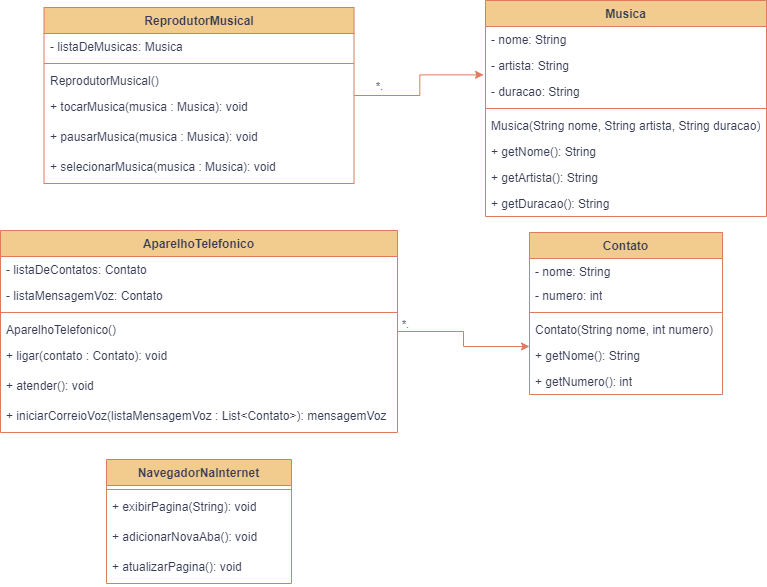

The diagram above was exported from draw.io. Its source (the exported page's mxGraphModel, read from the mxfile embedded in the PNG):
<mxGraphModel dx="1264" dy="516" grid="0" gridSize="10" guides="1" tooltips="1" connect="1" arrows="1" fold="1" page="0" pageScale="1" pageWidth="827" pageHeight="1169" background="#ffffff" math="0" shadow="0">
  <root>
    <mxCell id="WIyWlLk6GJQsqaUBKTNV-0" />
    <mxCell id="WIyWlLk6GJQsqaUBKTNV-1" parent="WIyWlLk6GJQsqaUBKTNV-0" />
    <mxCell id="bvH9pCfWGykt62c4Xu0g-0" value="ReprodutorMusical" style="swimlane;fontStyle=1;align=center;verticalAlign=top;childLayout=stackLayout;horizontal=1;startSize=26;horizontalStack=0;resizeParent=1;resizeParentMax=0;resizeLast=0;collapsible=1;marginBottom=0;whiteSpace=wrap;html=1;labelBackgroundColor=none;fillColor=#F2CC8F;strokeColor=#E07A5F;fontColor=#393C56;" parent="WIyWlLk6GJQsqaUBKTNV-1" vertex="1">
      <mxGeometry x="8.5" y="37" width="310" height="176" as="geometry" />
    </mxCell>
    <mxCell id="bvH9pCfWGykt62c4Xu0g-1" value="- listaDeMusicas: Musica" style="text;strokeColor=none;fillColor=none;align=left;verticalAlign=top;spacingLeft=4;spacingRight=4;overflow=hidden;rotatable=0;points=[[0,0.5],[1,0.5]];portConstraint=eastwest;whiteSpace=wrap;html=1;labelBackgroundColor=none;fontColor=#393C56;" parent="bvH9pCfWGykt62c4Xu0g-0" vertex="1">
      <mxGeometry y="26" width="310" height="26" as="geometry" />
    </mxCell>
    <mxCell id="bvH9pCfWGykt62c4Xu0g-2" value="" style="line;strokeWidth=1;fillColor=none;align=left;verticalAlign=middle;spacingTop=-1;spacingLeft=3;spacingRight=3;rotatable=0;labelPosition=right;points=[];portConstraint=eastwest;strokeColor=#E07A5F;labelBackgroundColor=none;fontColor=#393C56;" parent="bvH9pCfWGykt62c4Xu0g-0" vertex="1">
      <mxGeometry y="52" width="310" height="8" as="geometry" />
    </mxCell>
    <mxCell id="B_0Nm4y0kJfxN3lBaEn--3" value="ReprodutorMusical()" style="text;strokeColor=none;fillColor=none;align=left;verticalAlign=top;spacingLeft=4;spacingRight=4;overflow=hidden;rotatable=0;points=[[0,0.5],[1,0.5]];portConstraint=eastwest;whiteSpace=wrap;html=1;labelBackgroundColor=none;fontColor=#393C56;" parent="bvH9pCfWGykt62c4Xu0g-0" vertex="1">
      <mxGeometry y="60" width="310" height="26" as="geometry" />
    </mxCell>
    <mxCell id="bvH9pCfWGykt62c4Xu0g-3" value="+ tocarMusica(musica : Musica): void" style="text;strokeColor=none;fillColor=none;align=left;verticalAlign=top;spacingLeft=4;spacingRight=4;overflow=hidden;rotatable=0;points=[[0,0.5],[1,0.5]];portConstraint=eastwest;whiteSpace=wrap;html=1;spacingBottom=0;spacingTop=0;labelBackgroundColor=none;fontColor=#393C56;" parent="bvH9pCfWGykt62c4Xu0g-0" vertex="1">
      <mxGeometry y="86" width="310" height="30" as="geometry" />
    </mxCell>
    <mxCell id="bvH9pCfWGykt62c4Xu0g-18" value="+ pausarMusica(musica : Musica): void" style="text;strokeColor=none;fillColor=none;align=left;verticalAlign=top;spacingLeft=4;spacingRight=4;overflow=hidden;rotatable=0;points=[[0,0.5],[1,0.5]];portConstraint=eastwest;whiteSpace=wrap;html=1;labelBackgroundColor=none;fontColor=#393C56;" parent="bvH9pCfWGykt62c4Xu0g-0" vertex="1">
      <mxGeometry y="116" width="310" height="30" as="geometry" />
    </mxCell>
    <mxCell id="bvH9pCfWGykt62c4Xu0g-17" value="+ selecionarMusica(musica : Musica): void" style="text;strokeColor=none;fillColor=none;align=left;verticalAlign=top;spacingLeft=4;spacingRight=4;overflow=hidden;rotatable=0;points=[[0,0.5],[1,0.5]];portConstraint=eastwest;whiteSpace=wrap;html=1;labelBackgroundColor=none;fontColor=#393C56;" parent="bvH9pCfWGykt62c4Xu0g-0" vertex="1">
      <mxGeometry y="146" width="310" height="30" as="geometry" />
    </mxCell>
    <mxCell id="bvH9pCfWGykt62c4Xu0g-20" value="AparelhoTelefonico" style="swimlane;fontStyle=1;align=center;verticalAlign=top;childLayout=stackLayout;horizontal=1;startSize=26;horizontalStack=0;resizeParent=1;resizeParentMax=0;resizeLast=0;collapsible=1;marginBottom=0;whiteSpace=wrap;html=1;labelBackgroundColor=none;fillColor=#F2CC8F;strokeColor=#E07A5F;fontColor=#393C56;" parent="WIyWlLk6GJQsqaUBKTNV-1" vertex="1">
      <mxGeometry x="-35" y="260" width="397" height="202" as="geometry" />
    </mxCell>
    <mxCell id="bvH9pCfWGykt62c4Xu0g-21" value="- listaDeContatos: Contato" style="text;strokeColor=none;fillColor=none;align=left;verticalAlign=top;spacingLeft=4;spacingRight=4;overflow=hidden;rotatable=0;points=[[0,0.5],[1,0.5]];portConstraint=eastwest;whiteSpace=wrap;html=1;labelBackgroundColor=none;fontColor=#393C56;" parent="bvH9pCfWGykt62c4Xu0g-20" vertex="1">
      <mxGeometry y="26" width="397" height="26" as="geometry" />
    </mxCell>
    <mxCell id="bvH9pCfWGykt62c4Xu0g-80" value="- listaMensagemVoz: Contato" style="text;strokeColor=none;fillColor=none;align=left;verticalAlign=top;spacingLeft=4;spacingRight=4;overflow=hidden;rotatable=0;points=[[0,0.5],[1,0.5]];portConstraint=eastwest;whiteSpace=wrap;html=1;labelBackgroundColor=none;fontColor=#393C56;" parent="bvH9pCfWGykt62c4Xu0g-20" vertex="1">
      <mxGeometry y="52" width="397" height="26" as="geometry" />
    </mxCell>
    <mxCell id="bvH9pCfWGykt62c4Xu0g-22" value="" style="line;strokeWidth=1;fillColor=none;align=left;verticalAlign=middle;spacingTop=-1;spacingLeft=3;spacingRight=3;rotatable=0;labelPosition=right;points=[];portConstraint=eastwest;strokeColor=#E07A5F;labelBackgroundColor=none;fontColor=#393C56;" parent="bvH9pCfWGykt62c4Xu0g-20" vertex="1">
      <mxGeometry y="78" width="397" height="8" as="geometry" />
    </mxCell>
    <mxCell id="B_0Nm4y0kJfxN3lBaEn--2" value="AparelhoTelefonico()" style="text;strokeColor=none;fillColor=none;align=left;verticalAlign=top;spacingLeft=4;spacingRight=4;overflow=hidden;rotatable=0;points=[[0,0.5],[1,0.5]];portConstraint=eastwest;whiteSpace=wrap;html=1;labelBackgroundColor=none;fontColor=#393C56;" parent="bvH9pCfWGykt62c4Xu0g-20" vertex="1">
      <mxGeometry y="86" width="397" height="26" as="geometry" />
    </mxCell>
    <mxCell id="bvH9pCfWGykt62c4Xu0g-23" value="+ ligar(contato : Contato): void" style="text;strokeColor=none;fillColor=none;align=left;verticalAlign=top;spacingLeft=4;spacingRight=4;overflow=hidden;rotatable=0;points=[[0,0.5],[1,0.5]];portConstraint=eastwest;whiteSpace=wrap;html=1;labelBackgroundColor=none;fontColor=#393C56;" parent="bvH9pCfWGykt62c4Xu0g-20" vertex="1">
      <mxGeometry y="112" width="397" height="30" as="geometry" />
    </mxCell>
    <mxCell id="bvH9pCfWGykt62c4Xu0g-24" value="+ atender(): void" style="text;strokeColor=none;fillColor=none;align=left;verticalAlign=top;spacingLeft=4;spacingRight=4;overflow=hidden;rotatable=0;points=[[0,0.5],[1,0.5]];portConstraint=eastwest;whiteSpace=wrap;html=1;labelBackgroundColor=none;fontColor=#393C56;" parent="bvH9pCfWGykt62c4Xu0g-20" vertex="1">
      <mxGeometry y="142" width="397" height="30" as="geometry" />
    </mxCell>
    <mxCell id="bvH9pCfWGykt62c4Xu0g-25" value="+ iniciarCorreioVoz(listaMensagemVoz : List&amp;lt;Contato&amp;gt;): mensagemVoz" style="text;strokeColor=none;fillColor=none;align=left;verticalAlign=top;spacingLeft=4;spacingRight=4;overflow=hidden;rotatable=0;points=[[0,0.5],[1,0.5]];portConstraint=eastwest;whiteSpace=wrap;html=1;labelBackgroundColor=none;fontColor=#393C56;" parent="bvH9pCfWGykt62c4Xu0g-20" vertex="1">
      <mxGeometry y="172" width="397" height="30" as="geometry" />
    </mxCell>
    <mxCell id="bvH9pCfWGykt62c4Xu0g-31" value="Musica" style="swimlane;fontStyle=1;align=center;verticalAlign=top;childLayout=stackLayout;horizontal=1;startSize=26;horizontalStack=0;resizeParent=1;resizeParentMax=0;resizeLast=0;collapsible=1;marginBottom=0;whiteSpace=wrap;html=1;labelBackgroundColor=none;fillColor=#F2CC8F;strokeColor=#E07A5F;fontColor=#393C56;" parent="WIyWlLk6GJQsqaUBKTNV-1" vertex="1">
      <mxGeometry x="450" y="30" width="281" height="216" as="geometry" />
    </mxCell>
    <mxCell id="bvH9pCfWGykt62c4Xu0g-32" value="- nome: String" style="text;strokeColor=none;fillColor=none;align=left;verticalAlign=top;spacingLeft=4;spacingRight=4;overflow=hidden;rotatable=0;points=[[0,0.5],[1,0.5]];portConstraint=eastwest;whiteSpace=wrap;html=1;labelBackgroundColor=none;fontColor=#393C56;" parent="bvH9pCfWGykt62c4Xu0g-31" vertex="1">
      <mxGeometry y="26" width="281" height="26" as="geometry" />
    </mxCell>
    <mxCell id="bvH9pCfWGykt62c4Xu0g-9" value="- artista: String" style="text;strokeColor=none;fillColor=none;align=left;verticalAlign=top;spacingLeft=4;spacingRight=4;overflow=hidden;rotatable=0;points=[[0,0.5],[1,0.5]];portConstraint=eastwest;whiteSpace=wrap;html=1;labelBackgroundColor=none;fontColor=#393C56;" parent="bvH9pCfWGykt62c4Xu0g-31" vertex="1">
      <mxGeometry y="52" width="281" height="26" as="geometry" />
    </mxCell>
    <mxCell id="bvH9pCfWGykt62c4Xu0g-10" value="- duracao: String" style="text;strokeColor=none;fillColor=none;align=left;verticalAlign=top;spacingLeft=4;spacingRight=4;overflow=hidden;rotatable=0;points=[[0,0.5],[1,0.5]];portConstraint=eastwest;whiteSpace=wrap;html=1;labelBackgroundColor=none;fontColor=#393C56;" parent="bvH9pCfWGykt62c4Xu0g-31" vertex="1">
      <mxGeometry y="78" width="281" height="26" as="geometry" />
    </mxCell>
    <mxCell id="bvH9pCfWGykt62c4Xu0g-33" value="" style="line;strokeWidth=1;fillColor=none;align=left;verticalAlign=middle;spacingTop=-1;spacingLeft=3;spacingRight=3;rotatable=0;labelPosition=right;points=[];portConstraint=eastwest;strokeColor=#E07A5F;labelBackgroundColor=none;fontColor=#393C56;" parent="bvH9pCfWGykt62c4Xu0g-31" vertex="1">
      <mxGeometry y="104" width="281" height="8" as="geometry" />
    </mxCell>
    <mxCell id="B_0Nm4y0kJfxN3lBaEn--0" value="Musica(String nome, String artista, String duracao)" style="text;strokeColor=none;fillColor=none;align=left;verticalAlign=top;spacingLeft=4;spacingRight=4;overflow=hidden;rotatable=0;points=[[0,0.5],[1,0.5]];portConstraint=eastwest;whiteSpace=wrap;html=1;labelBackgroundColor=none;fontColor=#393C56;" parent="bvH9pCfWGykt62c4Xu0g-31" vertex="1">
      <mxGeometry y="112" width="281" height="26" as="geometry" />
    </mxCell>
    <mxCell id="bvH9pCfWGykt62c4Xu0g-34" value="+ getNome(): String" style="text;strokeColor=none;fillColor=none;align=left;verticalAlign=top;spacingLeft=4;spacingRight=4;overflow=hidden;rotatable=0;points=[[0,0.5],[1,0.5]];portConstraint=eastwest;whiteSpace=wrap;html=1;labelBackgroundColor=none;fontColor=#393C56;" parent="bvH9pCfWGykt62c4Xu0g-31" vertex="1">
      <mxGeometry y="138" width="281" height="26" as="geometry" />
    </mxCell>
    <mxCell id="bvH9pCfWGykt62c4Xu0g-35" value="+ getArtista(): String" style="text;strokeColor=none;fillColor=none;align=left;verticalAlign=top;spacingLeft=4;spacingRight=4;overflow=hidden;rotatable=0;points=[[0,0.5],[1,0.5]];portConstraint=eastwest;whiteSpace=wrap;html=1;labelBackgroundColor=none;fontColor=#393C56;" parent="bvH9pCfWGykt62c4Xu0g-31" vertex="1">
      <mxGeometry y="164" width="281" height="26" as="geometry" />
    </mxCell>
    <mxCell id="bvH9pCfWGykt62c4Xu0g-36" value="+ getDuracao(): String" style="text;strokeColor=none;fillColor=none;align=left;verticalAlign=top;spacingLeft=4;spacingRight=4;overflow=hidden;rotatable=0;points=[[0,0.5],[1,0.5]];portConstraint=eastwest;whiteSpace=wrap;html=1;labelBackgroundColor=none;fontColor=#393C56;" parent="bvH9pCfWGykt62c4Xu0g-31" vertex="1">
      <mxGeometry y="190" width="281" height="26" as="geometry" />
    </mxCell>
    <mxCell id="bvH9pCfWGykt62c4Xu0g-37" value="Contato" style="swimlane;fontStyle=1;align=center;verticalAlign=top;childLayout=stackLayout;horizontal=1;startSize=26;horizontalStack=0;resizeParent=1;resizeParentMax=0;resizeLast=0;collapsible=1;marginBottom=0;whiteSpace=wrap;html=1;labelBackgroundColor=none;fillColor=#F2CC8F;strokeColor=#E07A5F;fontColor=#393C56;" parent="WIyWlLk6GJQsqaUBKTNV-1" vertex="1">
      <mxGeometry x="494" y="262" width="193" height="162" as="geometry" />
    </mxCell>
    <mxCell id="bvH9pCfWGykt62c4Xu0g-41" value="- nome: String" style="text;strokeColor=none;fillColor=none;align=left;verticalAlign=top;spacingLeft=4;spacingRight=4;overflow=hidden;rotatable=0;points=[[0,0.5],[1,0.5]];portConstraint=eastwest;whiteSpace=wrap;html=1;labelBackgroundColor=none;fontColor=#393C56;" parent="bvH9pCfWGykt62c4Xu0g-37" vertex="1">
      <mxGeometry y="26" width="193" height="24" as="geometry" />
    </mxCell>
    <mxCell id="bvH9pCfWGykt62c4Xu0g-28" value="- numero: int" style="text;strokeColor=none;fillColor=none;align=left;verticalAlign=top;spacingLeft=4;spacingRight=4;overflow=hidden;rotatable=0;points=[[0,0.5],[1,0.5]];portConstraint=eastwest;whiteSpace=wrap;html=1;labelBackgroundColor=none;fontColor=#393C56;" parent="bvH9pCfWGykt62c4Xu0g-37" vertex="1">
      <mxGeometry y="50" width="193" height="26" as="geometry" />
    </mxCell>
    <mxCell id="bvH9pCfWGykt62c4Xu0g-39" value="" style="line;strokeWidth=1;fillColor=none;align=left;verticalAlign=middle;spacingTop=-1;spacingLeft=3;spacingRight=3;rotatable=0;labelPosition=right;points=[];portConstraint=eastwest;strokeColor=#E07A5F;labelBackgroundColor=none;fontColor=#393C56;" parent="bvH9pCfWGykt62c4Xu0g-37" vertex="1">
      <mxGeometry y="76" width="193" height="8" as="geometry" />
    </mxCell>
    <mxCell id="B_0Nm4y0kJfxN3lBaEn--1" value="Contato(String nome, int numero)" style="text;strokeColor=none;fillColor=none;align=left;verticalAlign=top;spacingLeft=4;spacingRight=4;overflow=hidden;rotatable=0;points=[[0,0.5],[1,0.5]];portConstraint=eastwest;whiteSpace=wrap;html=1;labelBackgroundColor=none;fontColor=#393C56;" parent="bvH9pCfWGykt62c4Xu0g-37" vertex="1">
      <mxGeometry y="84" width="193" height="26" as="geometry" />
    </mxCell>
    <mxCell id="bvH9pCfWGykt62c4Xu0g-40" value="+ getNome(): String" style="text;strokeColor=none;fillColor=none;align=left;verticalAlign=top;spacingLeft=4;spacingRight=4;overflow=hidden;rotatable=0;points=[[0,0.5],[1,0.5]];portConstraint=eastwest;whiteSpace=wrap;html=1;labelBackgroundColor=none;fontColor=#393C56;" parent="bvH9pCfWGykt62c4Xu0g-37" vertex="1">
      <mxGeometry y="110" width="193" height="26" as="geometry" />
    </mxCell>
    <mxCell id="bvH9pCfWGykt62c4Xu0g-42" value="+ getNumero(): int" style="text;strokeColor=none;fillColor=none;align=left;verticalAlign=top;spacingLeft=4;spacingRight=4;overflow=hidden;rotatable=0;points=[[0,0.5],[1,0.5]];portConstraint=eastwest;whiteSpace=wrap;html=1;labelBackgroundColor=none;fontColor=#393C56;" parent="bvH9pCfWGykt62c4Xu0g-37" vertex="1">
      <mxGeometry y="136" width="193" height="26" as="geometry" />
    </mxCell>
    <mxCell id="bvH9pCfWGykt62c4Xu0g-43" value="NavegadorNaInternet" style="swimlane;fontStyle=1;align=center;verticalAlign=top;childLayout=stackLayout;horizontal=1;startSize=26;horizontalStack=0;resizeParent=1;resizeParentMax=0;resizeLast=0;collapsible=1;marginBottom=0;whiteSpace=wrap;html=1;labelBackgroundColor=none;fillColor=#F2CC8F;strokeColor=#E07A5F;fontColor=#393C56;" parent="WIyWlLk6GJQsqaUBKTNV-1" vertex="1">
      <mxGeometry x="71" y="489" width="185" height="124" as="geometry" />
    </mxCell>
    <mxCell id="bvH9pCfWGykt62c4Xu0g-45" value="" style="line;strokeWidth=1;fillColor=none;align=left;verticalAlign=middle;spacingTop=-1;spacingLeft=3;spacingRight=3;rotatable=0;labelPosition=right;points=[];portConstraint=eastwest;strokeColor=#E07A5F;labelBackgroundColor=none;fontColor=#393C56;" parent="bvH9pCfWGykt62c4Xu0g-43" vertex="1">
      <mxGeometry y="26" width="185" height="8" as="geometry" />
    </mxCell>
    <mxCell id="bvH9pCfWGykt62c4Xu0g-46" value="+ exibirPagina(String): void" style="text;strokeColor=none;fillColor=none;align=left;verticalAlign=top;spacingLeft=4;spacingRight=4;overflow=hidden;rotatable=0;points=[[0,0.5],[1,0.5]];portConstraint=eastwest;whiteSpace=wrap;html=1;labelBackgroundColor=none;fontColor=#393C56;" parent="bvH9pCfWGykt62c4Xu0g-43" vertex="1">
      <mxGeometry y="34" width="185" height="30" as="geometry" />
    </mxCell>
    <mxCell id="bvH9pCfWGykt62c4Xu0g-47" value="+ adicionarNovaAba(): void" style="text;strokeColor=none;fillColor=none;align=left;verticalAlign=top;spacingLeft=4;spacingRight=4;overflow=hidden;rotatable=0;points=[[0,0.5],[1,0.5]];portConstraint=eastwest;whiteSpace=wrap;html=1;labelBackgroundColor=none;fontColor=#393C56;" parent="bvH9pCfWGykt62c4Xu0g-43" vertex="1">
      <mxGeometry y="64" width="185" height="30" as="geometry" />
    </mxCell>
    <mxCell id="bvH9pCfWGykt62c4Xu0g-48" value="+ atualizarPagina(): void" style="text;strokeColor=none;fillColor=none;align=left;verticalAlign=top;spacingLeft=4;spacingRight=4;overflow=hidden;rotatable=0;points=[[0,0.5],[1,0.5]];portConstraint=eastwest;whiteSpace=wrap;html=1;labelBackgroundColor=none;fontColor=#393C56;" parent="bvH9pCfWGykt62c4Xu0g-43" vertex="1">
      <mxGeometry y="94" width="185" height="30" as="geometry" />
    </mxCell>
    <mxCell id="bvH9pCfWGykt62c4Xu0g-84" style="edgeStyle=orthogonalEdgeStyle;rounded=0;orthogonalLoop=1;jettySize=auto;html=1;entryX=-0.007;entryY=0.86;entryDx=0;entryDy=0;entryPerimeter=0;labelBackgroundColor=none;strokeColor=#E07A5F;fontColor=default;" parent="WIyWlLk6GJQsqaUBKTNV-1" source="bvH9pCfWGykt62c4Xu0g-0" target="bvH9pCfWGykt62c4Xu0g-9" edge="1">
      <mxGeometry relative="1" as="geometry" />
    </mxCell>
    <mxCell id="bvH9pCfWGykt62c4Xu0g-85" value="*." style="edgeLabel;html=1;align=center;verticalAlign=middle;resizable=0;points=[];labelBackgroundColor=none;fontColor=#393C56;" parent="bvH9pCfWGykt62c4Xu0g-84" vertex="1" connectable="0">
      <mxGeometry x="-0.5259" y="-1" relative="1" as="geometry">
        <mxPoint x="-11" y="-11" as="offset" />
      </mxGeometry>
    </mxCell>
    <mxCell id="bvH9pCfWGykt62c4Xu0g-86" style="edgeStyle=orthogonalEdgeStyle;rounded=0;orthogonalLoop=1;jettySize=auto;html=1;entryX=0;entryY=0.154;entryDx=0;entryDy=0;entryPerimeter=0;labelBackgroundColor=none;strokeColor=#E07A5F;fontColor=default;" parent="WIyWlLk6GJQsqaUBKTNV-1" source="bvH9pCfWGykt62c4Xu0g-20" target="bvH9pCfWGykt62c4Xu0g-40" edge="1">
      <mxGeometry relative="1" as="geometry" />
    </mxCell>
    <mxCell id="bvH9pCfWGykt62c4Xu0g-87" value="*." style="edgeLabel;html=1;align=center;verticalAlign=middle;resizable=0;points=[];labelBackgroundColor=none;fontColor=#393C56;" parent="bvH9pCfWGykt62c4Xu0g-86" vertex="1" connectable="0">
      <mxGeometry x="-0.8598" relative="1" as="geometry">
        <mxPoint x="-3" y="-8" as="offset" />
      </mxGeometry>
    </mxCell>
  </root>
</mxGraphModel>